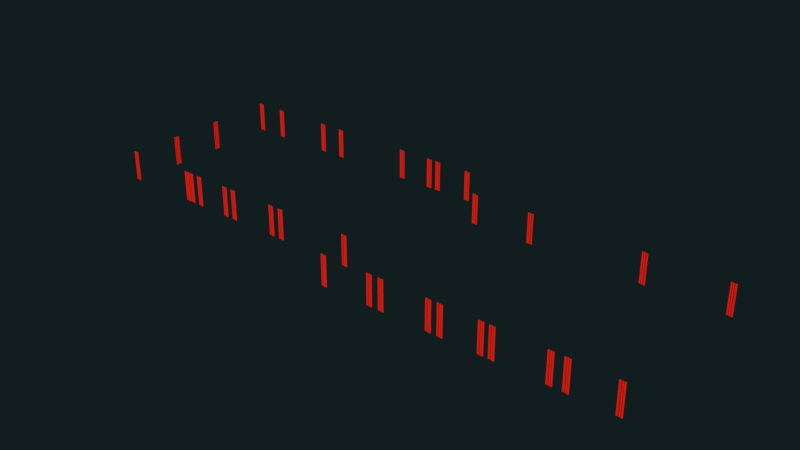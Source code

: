 # Source: St_Etage_vorhange.blend  (saved by Blender 2.74.0; exported with 4.5.12 LTS)
import bpy
from mathutils import Matrix  # noqa: F401  (used for matrix-valued properties, if any)

bpy.ops.wm.read_factory_settings(use_empty=True)
scene = bpy.context.scene
scene.name = 'Scene'

# ---- collections
col_collection_11 = bpy.data.collections.new('Collection 11'); scene.collection.children.link(col_collection_11)

# ---- materials (node trees are filled in below, after node groups)
mat_vorhang_mat = bpy.data.materials.new('vorhang_mat')
mat_vorhang_mat.alpha_threshold = 0.0
mat_vorhang_mat.use_transparent_shadow = False
mat_vorhang_mat.diffuse_color = (0.8, 0.01769, 0.009299, 1.0)
mat_vorhang_mat.roughness = 0.5

# ---- material node trees

# ---- world
world_world = bpy.data.worlds.new('World'); scene.world = world_world
world_world.color = (0.005979, 0.01231, 0.01341)
world_world.use_sun_shadow = False
world_world.sun_shadow_jitter_overblur = 0.0
world_world.cycles.sampling_method = 'MANUAL'
world_world.cycles.sample_map_resolution = 256

# ---- meshes
me_plane_032 = bpy.data.meshes.new('Plane.032')
me_plane_032.from_pydata([(-0.6978, 0.1854, 9.609), (-1.235, 0.2528, 9.609), (-1.691, 0.1348, 9.609), (-1.906, 0.0, 9.609), (-1.906, 0.0, -9.609), (-1.691, 0.1348, -9.609), (-1.235, 0.2528, -9.609), (-0.6978, 0.1854, -9.609), (-0.4563, 0.01685, -9.609), (-0.2147, -0.118, -9.609), (0.02684, 0.1011, -9.609), (0.2953, 0.236, -9.609), (0.5905, 0.1348, -9.609), (0.6173, -0.1517, -9.609), (0.9931, -0.2528, -9.609), (1.235, -0.118, -9.609), (1.342, 0.08427, -9.609), (1.637, 0.1686, -9.609), (1.906, -0.1854, -9.609), (-0.4563, 0.01685, 9.609), (-0.2147, -0.118, 9.609), (0.02684, 0.1011, 9.609), (0.2953, 0.236, 9.609), (0.5905, 0.1348, 9.609), (0.6173, -0.1517, 9.609), (0.9931, -0.2528, 9.609), (1.235, -0.118, 9.609), (1.342, 0.08427, 9.609), (1.637, 0.1686, 9.609), (1.906, -0.1854, 9.609)], [], [(17, 28, 29, 18), (16, 27, 28, 17), (15, 26, 27, 16), (14, 25, 26, 15), (13, 24, 25, 14), (12, 23, 24, 13), (11, 22, 23, 12), (10, 21, 22, 11), (9, 20, 21, 10), (8, 19, 20, 9), (7, 0, 19, 8), (6, 1, 0, 7), (5, 2, 1, 6), (4, 3, 2, 5)])
me_plane_032.materials.append(mat_vorhang_mat)
me_plane_032.use_remesh_preserve_volume = False
me_plane_032.use_remesh_preserve_attributes = False
me_plane_032.use_mirror_vertex_groups = False
me_plane_032.update()
me_plane_031 = bpy.data.meshes.new('Plane.031')
me_plane_031.from_pydata([(-0.6978, 0.1854, 9.609), (-1.235, 0.2528, 9.609), (-1.691, 0.1348, 9.609), (-1.906, 0.0, 9.609), (-1.906, 0.0, -9.609), (-1.691, 0.1348, -9.609), (-1.235, 0.2528, -9.609), (-0.6978, 0.1854, -9.609), (-0.4563, 0.01685, -9.609), (-0.2147, -0.118, -9.609), (0.02683, 0.1011, -9.609), (0.2952, 0.236, -9.609), (0.5905, 0.1348, -9.609), (0.6173, -0.1517, -9.609), (0.9931, -0.2528, -9.609), (1.235, -0.118, -9.609), (1.342, 0.08427, -9.609), (1.637, 0.1686, -9.609), (1.906, -0.1854, -9.609), (-0.4563, 0.01685, 9.609), (-0.2147, -0.118, 9.609), (0.02683, 0.1011, 9.609), (0.2952, 0.236, 9.609), (0.5905, 0.1348, 9.609), (0.6173, -0.1517, 9.609), (0.9931, -0.2528, 9.609), (1.235, -0.118, 9.609), (1.342, 0.08427, 9.609), (1.637, 0.1686, 9.609), (1.906, -0.1854, 9.609)], [], [(17, 28, 29, 18), (16, 27, 28, 17), (15, 26, 27, 16), (14, 25, 26, 15), (13, 24, 25, 14), (12, 23, 24, 13), (11, 22, 23, 12), (10, 21, 22, 11), (9, 20, 21, 10), (8, 19, 20, 9), (7, 0, 19, 8), (6, 1, 0, 7), (5, 2, 1, 6), (4, 3, 2, 5)])
me_plane_031.materials.append(mat_vorhang_mat)
me_plane_031.use_remesh_preserve_volume = False
me_plane_031.use_remesh_preserve_attributes = False
me_plane_031.use_mirror_vertex_groups = False
me_plane_031.update()
me_plane_030 = bpy.data.meshes.new('Plane.030')
me_plane_030.from_pydata([(-0.6978, 0.1854, 9.609), (-1.235, 0.2528, 9.609), (-1.691, 0.1348, 9.609), (-1.906, 0.0, 9.609), (-1.906, 0.0, -9.609), (-1.691, 0.1348, -9.609), (-1.235, 0.2528, -9.609), (-0.6978, 0.1854, -9.609), (-0.4563, 0.01685, -9.609), (-0.2147, -0.118, -9.609), (0.02683, 0.1011, -9.609), (0.2952, 0.236, -9.609), (0.5905, 0.1348, -9.609), (0.6173, -0.1517, -9.609), (0.9931, -0.2528, -9.609), (1.235, -0.118, -9.609), (1.342, 0.08427, -9.609), (1.637, 0.1686, -9.609), (1.906, -0.1854, -9.609), (-0.4563, 0.01685, 9.609), (-0.2147, -0.118, 9.609), (0.02683, 0.1011, 9.609), (0.2952, 0.236, 9.609), (0.5905, 0.1348, 9.609), (0.6173, -0.1517, 9.609), (0.9931, -0.2528, 9.609), (1.235, -0.118, 9.609), (1.342, 0.08427, 9.609), (1.637, 0.1686, 9.609), (1.906, -0.1854, 9.609)], [], [(17, 28, 29, 18), (16, 27, 28, 17), (15, 26, 27, 16), (14, 25, 26, 15), (13, 24, 25, 14), (12, 23, 24, 13), (11, 22, 23, 12), (10, 21, 22, 11), (9, 20, 21, 10), (8, 19, 20, 9), (7, 0, 19, 8), (6, 1, 0, 7), (5, 2, 1, 6), (4, 3, 2, 5)])
me_plane_030.materials.append(mat_vorhang_mat)
me_plane_030.use_remesh_preserve_volume = False
me_plane_030.use_remesh_preserve_attributes = False
me_plane_030.use_mirror_vertex_groups = False
me_plane_030.update()
me_plane_029 = bpy.data.meshes.new('Plane.029')
me_plane_029.from_pydata([(-0.6978, 0.1854, 9.609), (-1.235, 0.2528, 9.609), (-1.691, 0.1348, 9.609), (-1.906, 0.0, 9.609), (-1.906, 0.0, -9.609), (-1.691, 0.1348, -9.609), (-1.235, 0.2528, -9.609), (-0.6978, 0.1854, -9.609), (-0.4563, 0.01685, -9.609), (-0.2147, -0.118, -9.609), (0.02684, 0.1011, -9.609), (0.2952, 0.236, -9.609), (0.5905, 0.1348, -9.609), (0.6173, -0.1517, -9.609), (0.9931, -0.2528, -9.609), (1.235, -0.118, -9.609), (1.342, 0.08427, -9.609), (1.637, 0.1686, -9.609), (1.906, -0.1854, -9.609), (-0.4563, 0.01685, 9.609), (-0.2147, -0.118, 9.609), (0.02684, 0.1011, 9.609), (0.2952, 0.236, 9.609), (0.5905, 0.1348, 9.609), (0.6173, -0.1517, 9.609), (0.9931, -0.2528, 9.609), (1.235, -0.118, 9.609), (1.342, 0.08427, 9.609), (1.637, 0.1686, 9.609), (1.906, -0.1854, 9.609)], [], [(17, 28, 29, 18), (16, 27, 28, 17), (15, 26, 27, 16), (14, 25, 26, 15), (13, 24, 25, 14), (12, 23, 24, 13), (11, 22, 23, 12), (10, 21, 22, 11), (9, 20, 21, 10), (8, 19, 20, 9), (7, 0, 19, 8), (6, 1, 0, 7), (5, 2, 1, 6), (4, 3, 2, 5)])
me_plane_029.materials.append(mat_vorhang_mat)
me_plane_029.use_remesh_preserve_volume = False
me_plane_029.use_remesh_preserve_attributes = False
me_plane_029.use_mirror_vertex_groups = False
me_plane_029.update()
me_plane_028 = bpy.data.meshes.new('Plane.028')
me_plane_028.from_pydata([(-0.6978, 0.1854, 9.609), (-1.235, 0.2528, 9.609), (-1.691, 0.1348, 9.609), (-1.906, 0.0, 9.609), (-1.906, 0.0, -9.609), (-1.691, 0.1348, -9.609), (-1.235, 0.2528, -9.609), (-0.6978, 0.1854, -9.609), (-0.4563, 0.01686, -9.609), (-0.2147, -0.118, -9.609), (0.02684, 0.1011, -9.609), (0.2952, 0.236, -9.609), (0.5905, 0.1348, -9.609), (0.6173, -0.1517, -9.609), (0.9931, -0.2528, -9.609), (1.235, -0.118, -9.609), (1.342, 0.08427, -9.609), (1.637, 0.1685, -9.609), (1.906, -0.1854, -9.609), (-0.4563, 0.01686, 9.609), (-0.2147, -0.118, 9.609), (0.02684, 0.1011, 9.609), (0.2952, 0.236, 9.609), (0.5905, 0.1348, 9.609), (0.6173, -0.1517, 9.609), (0.9931, -0.2528, 9.609), (1.235, -0.118, 9.609), (1.342, 0.08427, 9.609), (1.637, 0.1685, 9.609), (1.906, -0.1854, 9.609)], [], [(17, 28, 29, 18), (16, 27, 28, 17), (15, 26, 27, 16), (14, 25, 26, 15), (13, 24, 25, 14), (12, 23, 24, 13), (11, 22, 23, 12), (10, 21, 22, 11), (9, 20, 21, 10), (8, 19, 20, 9), (7, 0, 19, 8), (6, 1, 0, 7), (5, 2, 1, 6), (4, 3, 2, 5)])
me_plane_028.materials.append(mat_vorhang_mat)
me_plane_028.use_remesh_preserve_volume = False
me_plane_028.use_remesh_preserve_attributes = False
me_plane_028.use_mirror_vertex_groups = False
me_plane_028.update()
me_plane_027 = bpy.data.meshes.new('Plane.027')
me_plane_027.from_pydata([(-0.6978, 0.1854, 9.609), (-1.235, 0.2528, 9.609), (-1.691, 0.1348, 9.609), (-1.906, 0.0, 9.609), (-1.906, 0.0, -9.609), (-1.691, 0.1348, -9.609), (-1.235, 0.2528, -9.609), (-0.6978, 0.1854, -9.609), (-0.4563, 0.01686, -9.609), (-0.2147, -0.118, -9.609), (0.02684, 0.1011, -9.609), (0.2952, 0.236, -9.609), (0.5905, 0.1348, -9.609), (0.6173, -0.1517, -9.609), (0.9931, -0.2528, -9.609), (1.235, -0.118, -9.609), (1.342, 0.08427, -9.609), (1.637, 0.1685, -9.609), (1.906, -0.1854, -9.609), (-0.4563, 0.01686, 9.609), (-0.2147, -0.118, 9.609), (0.02684, 0.1011, 9.609), (0.2952, 0.236, 9.609), (0.5905, 0.1348, 9.609), (0.6173, -0.1517, 9.609), (0.9931, -0.2528, 9.609), (1.235, -0.118, 9.609), (1.342, 0.08427, 9.609), (1.637, 0.1685, 9.609), (1.906, -0.1854, 9.609)], [], [(17, 28, 29, 18), (16, 27, 28, 17), (15, 26, 27, 16), (14, 25, 26, 15), (13, 24, 25, 14), (12, 23, 24, 13), (11, 22, 23, 12), (10, 21, 22, 11), (9, 20, 21, 10), (8, 19, 20, 9), (7, 0, 19, 8), (6, 1, 0, 7), (5, 2, 1, 6), (4, 3, 2, 5)])
me_plane_027.materials.append(mat_vorhang_mat)
me_plane_027.use_remesh_preserve_volume = False
me_plane_027.use_remesh_preserve_attributes = False
me_plane_027.use_mirror_vertex_groups = False
me_plane_027.update()
me_plane_026 = bpy.data.meshes.new('Plane.026')
me_plane_026.from_pydata([(-0.6978, 0.1854, 9.609), (-1.235, 0.2528, 9.609), (-1.691, 0.1348, 9.609), (-1.906, 0.0, 9.609), (-1.906, 0.0, -9.609), (-1.691, 0.1348, -9.609), (-1.235, 0.2528, -9.609), (-0.6978, 0.1854, -9.609), (-0.4563, 0.01686, -9.609), (-0.2147, -0.118, -9.609), (0.02684, 0.1011, -9.609), (0.2952, 0.236, -9.609), (0.5905, 0.1348, -9.609), (0.6173, -0.1517, -9.609), (0.9931, -0.2528, -9.609), (1.235, -0.118, -9.609), (1.342, 0.08427, -9.609), (1.637, 0.1685, -9.609), (1.906, -0.1854, -9.609), (-0.4563, 0.01686, 9.609), (-0.2147, -0.118, 9.609), (0.02684, 0.1011, 9.609), (0.2952, 0.236, 9.609), (0.5905, 0.1348, 9.609), (0.6173, -0.1517, 9.609), (0.9931, -0.2528, 9.609), (1.235, -0.118, 9.609), (1.342, 0.08427, 9.609), (1.637, 0.1685, 9.609), (1.906, -0.1854, 9.609)], [], [(17, 28, 29, 18), (16, 27, 28, 17), (15, 26, 27, 16), (14, 25, 26, 15), (13, 24, 25, 14), (12, 23, 24, 13), (11, 22, 23, 12), (10, 21, 22, 11), (9, 20, 21, 10), (8, 19, 20, 9), (7, 0, 19, 8), (6, 1, 0, 7), (5, 2, 1, 6), (4, 3, 2, 5)])
me_plane_026.materials.append(mat_vorhang_mat)
me_plane_026.use_remesh_preserve_volume = False
me_plane_026.use_remesh_preserve_attributes = False
me_plane_026.use_mirror_vertex_groups = False
me_plane_026.update()
me_plane_025 = bpy.data.meshes.new('Plane.025')
me_plane_025.from_pydata([(-0.6978, 0.1854, 9.609), (-1.235, 0.2528, 9.609), (-1.691, 0.1348, 9.609), (-1.906, 0.0, 9.609), (-1.906, 0.0, -9.609), (-1.691, 0.1348, -9.609), (-1.235, 0.2528, -9.609), (-0.6978, 0.1854, -9.609), (-0.4563, 0.01686, -9.609), (-0.2147, -0.118, -9.609), (0.02684, 0.1011, -9.609), (0.2952, 0.236, -9.609), (0.5905, 0.1348, -9.609), (0.6173, -0.1517, -9.609), (0.9931, -0.2528, -9.609), (1.235, -0.118, -9.609), (1.342, 0.08427, -9.609), (1.637, 0.1685, -9.609), (1.906, -0.1854, -9.609), (-0.4563, 0.01686, 9.609), (-0.2147, -0.118, 9.609), (0.02684, 0.1011, 9.609), (0.2952, 0.236, 9.609), (0.5905, 0.1348, 9.609), (0.6173, -0.1517, 9.609), (0.9931, -0.2528, 9.609), (1.235, -0.118, 9.609), (1.342, 0.08427, 9.609), (1.637, 0.1685, 9.609), (1.906, -0.1854, 9.609)], [], [(17, 28, 29, 18), (16, 27, 28, 17), (15, 26, 27, 16), (14, 25, 26, 15), (13, 24, 25, 14), (12, 23, 24, 13), (11, 22, 23, 12), (10, 21, 22, 11), (9, 20, 21, 10), (8, 19, 20, 9), (7, 0, 19, 8), (6, 1, 0, 7), (5, 2, 1, 6), (4, 3, 2, 5)])
me_plane_025.materials.append(mat_vorhang_mat)
me_plane_025.use_remesh_preserve_volume = False
me_plane_025.use_remesh_preserve_attributes = False
me_plane_025.use_mirror_vertex_groups = False
me_plane_025.update()
me_plane_024 = bpy.data.meshes.new('Plane.024')
me_plane_024.from_pydata([(0.6978, -0.1854, 9.609), (1.235, -0.2528, 9.609), (1.691, -0.1348, 9.609), (1.906, -1.769e-08, 9.609), (1.906, -1.769e-08, -9.609), (1.691, -0.1348, -9.609), (1.235, -0.2528, -9.609), (0.6978, -0.1854, -9.609), (0.4563, -0.01685, -9.609), (0.2147, 0.118, -9.609), (-0.02683, -0.1011, -9.609), (-0.2952, -0.236, -9.609), (-0.5905, -0.1348, -9.609), (-0.6173, 0.1517, -9.609), (-0.9931, 0.2528, -9.609), (-1.235, 0.118, -9.609), (-1.342, -0.08427, -9.609), (-1.637, -0.1686, -9.609), (-1.906, 0.1854, -9.609), (0.4563, -0.01685, 9.609), (0.2147, 0.118, 9.609), (-0.02683, -0.1011, 9.609), (-0.2952, -0.236, 9.609), (-0.5905, -0.1348, 9.609), (-0.6173, 0.1517, 9.609), (-0.9931, 0.2528, 9.609), (-1.235, 0.118, 9.609), (-1.342, -0.08427, 9.609), (-1.637, -0.1686, 9.609), (-1.906, 0.1854, 9.609)], [], [(17, 28, 29, 18), (16, 27, 28, 17), (15, 26, 27, 16), (14, 25, 26, 15), (13, 24, 25, 14), (12, 23, 24, 13), (11, 22, 23, 12), (10, 21, 22, 11), (9, 20, 21, 10), (8, 19, 20, 9), (7, 0, 19, 8), (6, 1, 0, 7), (5, 2, 1, 6), (4, 3, 2, 5)])
me_plane_024.materials.append(mat_vorhang_mat)
me_plane_024.use_remesh_preserve_volume = False
me_plane_024.use_remesh_preserve_attributes = False
me_plane_024.use_mirror_vertex_groups = False
me_plane_024.update()
me_plane_023 = bpy.data.meshes.new('Plane.023')
me_plane_023.from_pydata([(0.6978, -0.1854, 9.609), (1.235, -0.2528, 9.609), (1.691, -0.1348, 9.609), (1.906, -1.769e-08, 9.609), (1.906, -1.769e-08, -9.609), (1.691, -0.1348, -9.609), (1.235, -0.2528, -9.609), (0.6978, -0.1854, -9.609), (0.4563, -0.01685, -9.609), (0.2147, 0.118, -9.609), (-0.02683, -0.1011, -9.609), (-0.2952, -0.236, -9.609), (-0.5905, -0.1348, -9.609), (-0.6173, 0.1517, -9.609), (-0.9931, 0.2528, -9.609), (-1.235, 0.118, -9.609), (-1.342, -0.08427, -9.609), (-1.637, -0.1686, -9.609), (-1.906, 0.1854, -9.609), (0.4563, -0.01685, 9.609), (0.2147, 0.118, 9.609), (-0.02683, -0.1011, 9.609), (-0.2952, -0.236, 9.609), (-0.5905, -0.1348, 9.609), (-0.6173, 0.1517, 9.609), (-0.9931, 0.2528, 9.609), (-1.235, 0.118, 9.609), (-1.342, -0.08427, 9.609), (-1.637, -0.1686, 9.609), (-1.906, 0.1854, 9.609)], [], [(17, 28, 29, 18), (16, 27, 28, 17), (15, 26, 27, 16), (14, 25, 26, 15), (13, 24, 25, 14), (12, 23, 24, 13), (11, 22, 23, 12), (10, 21, 22, 11), (9, 20, 21, 10), (8, 19, 20, 9), (7, 0, 19, 8), (6, 1, 0, 7), (5, 2, 1, 6), (4, 3, 2, 5)])
me_plane_023.materials.append(mat_vorhang_mat)
me_plane_023.use_remesh_preserve_volume = False
me_plane_023.use_remesh_preserve_attributes = False
me_plane_023.use_mirror_vertex_groups = False
me_plane_023.update()
me_plane_022 = bpy.data.meshes.new('Plane.022')
me_plane_022.from_pydata([(-0.6978, 0.1854, 9.609), (-1.235, 0.2528, 9.609), (-1.691, 0.1348, 9.609), (-1.906, 0.0, 9.609), (-1.906, 0.0, -9.609), (-1.691, 0.1348, -9.609), (-1.235, 0.2528, -9.609), (-0.6978, 0.1854, -9.609), (-0.4563, 0.01686, -9.609), (-0.2147, -0.118, -9.609), (0.02684, 0.1011, -9.609), (0.2953, 0.236, -9.609), (0.5905, 0.1348, -9.609), (0.6173, -0.1517, -9.609), (0.9931, -0.2528, -9.609), (1.235, -0.118, -9.609), (1.342, 0.08427, -9.609), (1.637, 0.1685, -9.609), (1.906, -0.1854, -9.609), (-0.4563, 0.01686, 9.609), (-0.2147, -0.118, 9.609), (0.02684, 0.1011, 9.609), (0.2953, 0.236, 9.609), (0.5905, 0.1348, 9.609), (0.6173, -0.1517, 9.609), (0.9931, -0.2528, 9.609), (1.235, -0.118, 9.609), (1.342, 0.08427, 9.609), (1.637, 0.1685, 9.609), (1.906, -0.1854, 9.609)], [], [(17, 28, 29, 18), (16, 27, 28, 17), (15, 26, 27, 16), (14, 25, 26, 15), (13, 24, 25, 14), (12, 23, 24, 13), (11, 22, 23, 12), (10, 21, 22, 11), (9, 20, 21, 10), (8, 19, 20, 9), (7, 0, 19, 8), (6, 1, 0, 7), (5, 2, 1, 6), (4, 3, 2, 5)])
me_plane_022.materials.append(mat_vorhang_mat)
me_plane_022.use_remesh_preserve_volume = False
me_plane_022.use_remesh_preserve_attributes = False
me_plane_022.use_mirror_vertex_groups = False
me_plane_022.update()
me_plane_021 = bpy.data.meshes.new('Plane.021')
me_plane_021.from_pydata([(-0.6978, 0.1854, 9.609), (-1.235, 0.2528, 9.609), (-1.691, 0.1348, 9.609), (-1.906, 0.0, 9.609), (-1.906, 0.0, -9.609), (-1.691, 0.1348, -9.609), (-1.235, 0.2528, -9.609), (-0.6978, 0.1854, -9.609), (-0.4563, 0.01686, -9.609), (-0.2147, -0.118, -9.609), (0.02684, 0.1011, -9.609), (0.2953, 0.236, -9.609), (0.5905, 0.1348, -9.609), (0.6173, -0.1517, -9.609), (0.9931, -0.2528, -9.609), (1.235, -0.118, -9.609), (1.342, 0.08427, -9.609), (1.637, 0.1685, -9.609), (1.906, -0.1854, -9.609), (-0.4563, 0.01686, 9.609), (-0.2147, -0.118, 9.609), (0.02684, 0.1011, 9.609), (0.2953, 0.236, 9.609), (0.5905, 0.1348, 9.609), (0.6173, -0.1517, 9.609), (0.9931, -0.2528, 9.609), (1.235, -0.118, 9.609), (1.342, 0.08427, 9.609), (1.637, 0.1685, 9.609), (1.906, -0.1854, 9.609)], [], [(17, 28, 29, 18), (16, 27, 28, 17), (15, 26, 27, 16), (14, 25, 26, 15), (13, 24, 25, 14), (12, 23, 24, 13), (11, 22, 23, 12), (10, 21, 22, 11), (9, 20, 21, 10), (8, 19, 20, 9), (7, 0, 19, 8), (6, 1, 0, 7), (5, 2, 1, 6), (4, 3, 2, 5)])
me_plane_021.materials.append(mat_vorhang_mat)
me_plane_021.use_remesh_preserve_volume = False
me_plane_021.use_remesh_preserve_attributes = False
me_plane_021.use_mirror_vertex_groups = False
me_plane_021.update()
me_plane_020 = bpy.data.meshes.new('Plane.020')
me_plane_020.from_pydata([(-0.6978, 0.1854, 9.609), (-1.235, 0.2528, 9.609), (-1.691, 0.1348, 9.609), (-1.906, 0.0, 9.609), (-1.906, 0.0, -9.609), (-1.691, 0.1348, -9.609), (-1.235, 0.2528, -9.609), (-0.6978, 0.1854, -9.609), (-0.4563, 0.01686, -9.609), (-0.2147, -0.118, -9.609), (0.02684, 0.1011, -9.609), (0.2953, 0.236, -9.609), (0.5905, 0.1348, -9.609), (0.6173, -0.1517, -9.609), (0.9931, -0.2528, -9.609), (1.235, -0.118, -9.609), (1.342, 0.08427, -9.609), (1.637, 0.1685, -9.609), (1.906, -0.1854, -9.609), (-0.4563, 0.01686, 9.609), (-0.2147, -0.118, 9.609), (0.02684, 0.1011, 9.609), (0.2953, 0.236, 9.609), (0.5905, 0.1348, 9.609), (0.6173, -0.1517, 9.609), (0.9931, -0.2528, 9.609), (1.235, -0.118, 9.609), (1.342, 0.08427, 9.609), (1.637, 0.1685, 9.609), (1.906, -0.1854, 9.609)], [], [(17, 28, 29, 18), (16, 27, 28, 17), (15, 26, 27, 16), (14, 25, 26, 15), (13, 24, 25, 14), (12, 23, 24, 13), (11, 22, 23, 12), (10, 21, 22, 11), (9, 20, 21, 10), (8, 19, 20, 9), (7, 0, 19, 8), (6, 1, 0, 7), (5, 2, 1, 6), (4, 3, 2, 5)])
me_plane_020.materials.append(mat_vorhang_mat)
me_plane_020.use_remesh_preserve_volume = False
me_plane_020.use_remesh_preserve_attributes = False
me_plane_020.use_mirror_vertex_groups = False
me_plane_020.update()
me_plane_019 = bpy.data.meshes.new('Plane.019')
me_plane_019.from_pydata([(-0.6978, 0.1854, 9.609), (-1.235, 0.2528, 9.609), (-1.691, 0.1348, 9.609), (-1.906, 0.0, 9.609), (-1.906, 0.0, -9.609), (-1.691, 0.1348, -9.609), (-1.235, 0.2528, -9.609), (-0.6978, 0.1854, -9.609), (-0.4563, 0.01686, -9.609), (-0.2147, -0.118, -9.609), (0.02684, 0.1011, -9.609), (0.2953, 0.236, -9.609), (0.5905, 0.1348, -9.609), (0.6173, -0.1517, -9.609), (0.9931, -0.2528, -9.609), (1.235, -0.118, -9.609), (1.342, 0.08427, -9.609), (1.637, 0.1685, -9.609), (1.906, -0.1854, -9.609), (-0.4563, 0.01686, 9.609), (-0.2147, -0.118, 9.609), (0.02684, 0.1011, 9.609), (0.2953, 0.236, 9.609), (0.5905, 0.1348, 9.609), (0.6173, -0.1517, 9.609), (0.9931, -0.2528, 9.609), (1.235, -0.118, 9.609), (1.342, 0.08427, 9.609), (1.637, 0.1685, 9.609), (1.906, -0.1854, 9.609)], [], [(17, 28, 29, 18), (16, 27, 28, 17), (15, 26, 27, 16), (14, 25, 26, 15), (13, 24, 25, 14), (12, 23, 24, 13), (11, 22, 23, 12), (10, 21, 22, 11), (9, 20, 21, 10), (8, 19, 20, 9), (7, 0, 19, 8), (6, 1, 0, 7), (5, 2, 1, 6), (4, 3, 2, 5)])
me_plane_019.materials.append(mat_vorhang_mat)
me_plane_019.use_remesh_preserve_volume = False
me_plane_019.use_remesh_preserve_attributes = False
me_plane_019.use_mirror_vertex_groups = False
me_plane_019.update()
me_plane_018 = bpy.data.meshes.new('Plane.018')
me_plane_018.from_pydata([(-0.1854, -0.6978, 9.609), (-0.2528, -1.235, 9.609), (-0.1349, -1.691, 9.609), (0.0, -1.906, 9.609), (0.0, -1.906, -9.609), (-0.1349, -1.691, -9.609), (-0.2528, -1.235, -9.609), (-0.1854, -0.6978, -9.609), (-0.01685, -0.4563, -9.609), (0.118, -0.2147, -9.609), (-0.1011, 0.02684, -9.609), (-0.236, 0.2952, -9.609), (-0.1349, 0.5905, -9.609), (0.1517, 0.6173, -9.609), (0.2528, 0.9931, -9.609), (0.118, 1.235, -9.609), (-0.08429, 1.342, -9.609), (-0.1685, 1.637, -9.609), (0.1854, 1.906, -9.609), (-0.01685, -0.4563, 9.609), (0.118, -0.2147, 9.609), (-0.1011, 0.02684, 9.609), (-0.236, 0.2952, 9.609), (-0.1349, 0.5905, 9.609), (0.1517, 0.6173, 9.609), (0.2528, 0.9931, 9.609), (0.118, 1.235, 9.609), (-0.08429, 1.342, 9.609), (-0.1685, 1.637, 9.609), (0.1854, 1.906, 9.609)], [], [(17, 28, 29, 18), (16, 27, 28, 17), (15, 26, 27, 16), (14, 25, 26, 15), (13, 24, 25, 14), (12, 23, 24, 13), (11, 22, 23, 12), (10, 21, 22, 11), (9, 20, 21, 10), (8, 19, 20, 9), (7, 0, 19, 8), (6, 1, 0, 7), (5, 2, 1, 6), (4, 3, 2, 5)])
me_plane_018.materials.append(mat_vorhang_mat)
me_plane_018.use_remesh_preserve_volume = False
me_plane_018.use_remesh_preserve_attributes = False
me_plane_018.use_mirror_vertex_groups = False
me_plane_018.update()
me_plane_017 = bpy.data.meshes.new('Plane.017')
me_plane_017.from_pydata([(-0.1854, -0.6978, 9.609), (-0.2528, -1.235, 9.609), (-0.1349, -1.691, 9.609), (0.0, -1.906, 9.609), (0.0, -1.906, -9.609), (-0.1349, -1.691, -9.609), (-0.2528, -1.235, -9.609), (-0.1854, -0.6978, -9.609), (-0.01685, -0.4563, -9.609), (0.118, -0.2147, -9.609), (-0.1011, 0.02684, -9.609), (-0.236, 0.2953, -9.609), (-0.1349, 0.5905, -9.609), (0.1517, 0.6173, -9.609), (0.2528, 0.9931, -9.609), (0.118, 1.235, -9.609), (-0.08429, 1.342, -9.609), (-0.1685, 1.637, -9.609), (0.1854, 1.906, -9.609), (-0.01685, -0.4563, 9.609), (0.118, -0.2147, 9.609), (-0.1011, 0.02684, 9.609), (-0.236, 0.2953, 9.609), (-0.1349, 0.5905, 9.609), (0.1517, 0.6173, 9.609), (0.2528, 0.9931, 9.609), (0.118, 1.235, 9.609), (-0.08429, 1.342, 9.609), (-0.1685, 1.637, 9.609), (0.1854, 1.906, 9.609)], [], [(17, 28, 29, 18), (16, 27, 28, 17), (15, 26, 27, 16), (14, 25, 26, 15), (13, 24, 25, 14), (12, 23, 24, 13), (11, 22, 23, 12), (10, 21, 22, 11), (9, 20, 21, 10), (8, 19, 20, 9), (7, 0, 19, 8), (6, 1, 0, 7), (5, 2, 1, 6), (4, 3, 2, 5)])
me_plane_017.materials.append(mat_vorhang_mat)
me_plane_017.use_remesh_preserve_volume = False
me_plane_017.use_remesh_preserve_attributes = False
me_plane_017.use_mirror_vertex_groups = False
me_plane_017.update()
me_plane_016 = bpy.data.meshes.new('Plane.016')
me_plane_016.from_pydata([(0.6978, -0.1854, 9.609), (1.235, -0.2528, 9.609), (1.691, -0.1348, 9.609), (1.906, 0.0, 9.609), (1.906, 0.0, -9.609), (1.691, -0.1348, -9.609), (1.235, -0.2528, -9.609), (0.6978, -0.1854, -9.609), (0.4563, -0.01685, -9.609), (0.2147, 0.118, -9.609), (-0.02684, -0.1011, -9.609), (-0.2953, -0.236, -9.609), (-0.5905, -0.1348, -9.609), (-0.6173, 0.1517, -9.609), (-0.9931, 0.2528, -9.609), (-1.235, 0.118, -9.609), (-1.342, -0.08427, -9.609), (-1.637, -0.1686, -9.609), (-1.906, 0.1854, -9.609), (0.4563, -0.01685, 9.609), (0.2147, 0.118, 9.609), (-0.02684, -0.1011, 9.609), (-0.2953, -0.236, 9.609), (-0.5905, -0.1348, 9.609), (-0.6173, 0.1517, 9.609), (-0.9931, 0.2528, 9.609), (-1.235, 0.118, 9.609), (-1.342, -0.08427, 9.609), (-1.637, -0.1686, 9.609), (-1.906, 0.1854, 9.609)], [], [(17, 28, 29, 18), (16, 27, 28, 17), (15, 26, 27, 16), (14, 25, 26, 15), (13, 24, 25, 14), (12, 23, 24, 13), (11, 22, 23, 12), (10, 21, 22, 11), (9, 20, 21, 10), (8, 19, 20, 9), (7, 0, 19, 8), (6, 1, 0, 7), (5, 2, 1, 6), (4, 3, 2, 5)])
me_plane_016.materials.append(mat_vorhang_mat)
me_plane_016.use_remesh_preserve_volume = False
me_plane_016.use_remesh_preserve_attributes = False
me_plane_016.use_mirror_vertex_groups = False
me_plane_016.update()
me_plane_015 = bpy.data.meshes.new('Plane.015')
me_plane_015.from_pydata([(0.6978, -0.1854, 9.609), (1.235, -0.2528, 9.609), (1.691, -0.1348, 9.609), (1.906, 0.0, 9.609), (1.906, 0.0, -9.609), (1.691, -0.1348, -9.609), (1.235, -0.2528, -9.609), (0.6978, -0.1854, -9.609), (0.4563, -0.01685, -9.609), (0.2147, 0.118, -9.609), (-0.02684, -0.1011, -9.609), (-0.2953, -0.236, -9.609), (-0.5905, -0.1348, -9.609), (-0.6173, 0.1517, -9.609), (-0.9931, 0.2528, -9.609), (-1.235, 0.118, -9.609), (-1.342, -0.08427, -9.609), (-1.637, -0.1686, -9.609), (-1.906, 0.1854, -9.609), (0.4563, -0.01685, 9.609), (0.2147, 0.118, 9.609), (-0.02684, -0.1011, 9.609), (-0.2953, -0.236, 9.609), (-0.5905, -0.1348, 9.609), (-0.6173, 0.1517, 9.609), (-0.9931, 0.2528, 9.609), (-1.235, 0.118, 9.609), (-1.342, -0.08427, 9.609), (-1.637, -0.1686, 9.609), (-1.906, 0.1854, 9.609)], [], [(17, 28, 29, 18), (16, 27, 28, 17), (15, 26, 27, 16), (14, 25, 26, 15), (13, 24, 25, 14), (12, 23, 24, 13), (11, 22, 23, 12), (10, 21, 22, 11), (9, 20, 21, 10), (8, 19, 20, 9), (7, 0, 19, 8), (6, 1, 0, 7), (5, 2, 1, 6), (4, 3, 2, 5)])
me_plane_015.materials.append(mat_vorhang_mat)
me_plane_015.use_remesh_preserve_volume = False
me_plane_015.use_remesh_preserve_attributes = False
me_plane_015.use_mirror_vertex_groups = False
me_plane_015.update()
me_plane_014 = bpy.data.meshes.new('Plane.014')
me_plane_014.from_pydata([(0.6978, -0.1854, 9.609), (1.235, -0.2528, 9.609), (1.691, -0.1348, 9.609), (1.906, 0.0, 9.609), (1.906, 0.0, -9.609), (1.691, -0.1348, -9.609), (1.235, -0.2528, -9.609), (0.6978, -0.1854, -9.609), (0.4563, -0.01685, -9.609), (0.2147, 0.118, -9.609), (-0.02684, -0.1011, -9.609), (-0.2953, -0.236, -9.609), (-0.5905, -0.1348, -9.609), (-0.6173, 0.1517, -9.609), (-0.9931, 0.2528, -9.609), (-1.235, 0.118, -9.609), (-1.342, -0.08427, -9.609), (-1.637, -0.1686, -9.609), (-1.906, 0.1854, -9.609), (0.4563, -0.01685, 9.609), (0.2147, 0.118, 9.609), (-0.02684, -0.1011, 9.609), (-0.2953, -0.236, 9.609), (-0.5905, -0.1348, 9.609), (-0.6173, 0.1517, 9.609), (-0.9931, 0.2528, 9.609), (-1.235, 0.118, 9.609), (-1.342, -0.08427, 9.609), (-1.637, -0.1686, 9.609), (-1.906, 0.1854, 9.609)], [], [(17, 28, 29, 18), (16, 27, 28, 17), (15, 26, 27, 16), (14, 25, 26, 15), (13, 24, 25, 14), (12, 23, 24, 13), (11, 22, 23, 12), (10, 21, 22, 11), (9, 20, 21, 10), (8, 19, 20, 9), (7, 0, 19, 8), (6, 1, 0, 7), (5, 2, 1, 6), (4, 3, 2, 5)])
me_plane_014.materials.append(mat_vorhang_mat)
me_plane_014.use_remesh_preserve_volume = False
me_plane_014.use_remesh_preserve_attributes = False
me_plane_014.use_mirror_vertex_groups = False
me_plane_014.update()
me_plane_013 = bpy.data.meshes.new('Plane.013')
me_plane_013.from_pydata([(0.6978, -0.1854, 9.609), (1.235, -0.2528, 9.609), (1.691, -0.1348, 9.609), (1.906, 0.0, 9.609), (1.906, 0.0, -9.609), (1.691, -0.1348, -9.609), (1.235, -0.2528, -9.609), (0.6978, -0.1854, -9.609), (0.4563, -0.01685, -9.609), (0.2147, 0.118, -9.609), (-0.02684, -0.1011, -9.609), (-0.2953, -0.236, -9.609), (-0.5905, -0.1348, -9.609), (-0.6173, 0.1517, -9.609), (-0.9931, 0.2528, -9.609), (-1.235, 0.118, -9.609), (-1.342, -0.08427, -9.609), (-1.637, -0.1686, -9.609), (-1.906, 0.1854, -9.609), (0.4563, -0.01685, 9.609), (0.2147, 0.118, 9.609), (-0.02684, -0.1011, 9.609), (-0.2953, -0.236, 9.609), (-0.5905, -0.1348, 9.609), (-0.6173, 0.1517, 9.609), (-0.9931, 0.2528, 9.609), (-1.235, 0.118, 9.609), (-1.342, -0.08427, 9.609), (-1.637, -0.1686, 9.609), (-1.906, 0.1854, 9.609)], [], [(17, 28, 29, 18), (16, 27, 28, 17), (15, 26, 27, 16), (14, 25, 26, 15), (13, 24, 25, 14), (12, 23, 24, 13), (11, 22, 23, 12), (10, 21, 22, 11), (9, 20, 21, 10), (8, 19, 20, 9), (7, 0, 19, 8), (6, 1, 0, 7), (5, 2, 1, 6), (4, 3, 2, 5)])
me_plane_013.materials.append(mat_vorhang_mat)
me_plane_013.use_remesh_preserve_volume = False
me_plane_013.use_remesh_preserve_attributes = False
me_plane_013.use_mirror_vertex_groups = False
me_plane_013.update()
me_plane_012 = bpy.data.meshes.new('Plane.012')
me_plane_012.from_pydata([(0.6978, -0.1854, 9.609), (1.235, -0.2528, 9.609), (1.691, -0.1348, 9.609), (1.906, 0.0, 9.609), (1.906, 0.0, -9.609), (1.691, -0.1348, -9.609), (1.235, -0.2528, -9.609), (0.6978, -0.1854, -9.609), (0.4563, -0.01685, -9.609), (0.2147, 0.118, -9.609), (-0.02684, -0.1011, -9.609), (-0.2953, -0.236, -9.609), (-0.5905, -0.1348, -9.609), (-0.6173, 0.1517, -9.609), (-0.9931, 0.2528, -9.609), (-1.235, 0.118, -9.609), (-1.342, -0.08427, -9.609), (-1.637, -0.1686, -9.609), (-1.906, 0.1854, -9.609), (0.4563, -0.01685, 9.609), (0.2147, 0.118, 9.609), (-0.02684, -0.1011, 9.609), (-0.2953, -0.236, 9.609), (-0.5905, -0.1348, 9.609), (-0.6173, 0.1517, 9.609), (-0.9931, 0.2528, 9.609), (-1.235, 0.118, 9.609), (-1.342, -0.08427, 9.609), (-1.637, -0.1686, 9.609), (-1.906, 0.1854, 9.609)], [], [(17, 28, 29, 18), (16, 27, 28, 17), (15, 26, 27, 16), (14, 25, 26, 15), (13, 24, 25, 14), (12, 23, 24, 13), (11, 22, 23, 12), (10, 21, 22, 11), (9, 20, 21, 10), (8, 19, 20, 9), (7, 0, 19, 8), (6, 1, 0, 7), (5, 2, 1, 6), (4, 3, 2, 5)])
me_plane_012.materials.append(mat_vorhang_mat)
me_plane_012.use_remesh_preserve_volume = False
me_plane_012.use_remesh_preserve_attributes = False
me_plane_012.use_mirror_vertex_groups = False
me_plane_012.update()
me_plane_011 = bpy.data.meshes.new('Plane.011')
me_plane_011.from_pydata([(0.6978, -0.1854, 9.609), (1.235, -0.2528, 9.609), (1.691, -0.1348, 9.609), (1.906, 0.0, 9.609), (1.906, 0.0, -9.609), (1.691, -0.1348, -9.609), (1.235, -0.2528, -9.609), (0.6978, -0.1854, -9.609), (0.4563, -0.01685, -9.609), (0.2147, 0.118, -9.609), (-0.02684, -0.1011, -9.609), (-0.2953, -0.236, -9.609), (-0.5905, -0.1348, -9.609), (-0.6173, 0.1517, -9.609), (-0.9931, 0.2528, -9.609), (-1.235, 0.118, -9.609), (-1.342, -0.08427, -9.609), (-1.637, -0.1686, -9.609), (-1.906, 0.1854, -9.609), (0.4563, -0.01685, 9.609), (0.2147, 0.118, 9.609), (-0.02684, -0.1011, 9.609), (-0.2953, -0.236, 9.609), (-0.5905, -0.1348, 9.609), (-0.6173, 0.1517, 9.609), (-0.9931, 0.2528, 9.609), (-1.235, 0.118, 9.609), (-1.342, -0.08427, 9.609), (-1.637, -0.1686, 9.609), (-1.906, 0.1854, 9.609)], [], [(17, 28, 29, 18), (16, 27, 28, 17), (15, 26, 27, 16), (14, 25, 26, 15), (13, 24, 25, 14), (12, 23, 24, 13), (11, 22, 23, 12), (10, 21, 22, 11), (9, 20, 21, 10), (8, 19, 20, 9), (7, 0, 19, 8), (6, 1, 0, 7), (5, 2, 1, 6), (4, 3, 2, 5)])
me_plane_011.materials.append(mat_vorhang_mat)
me_plane_011.use_remesh_preserve_volume = False
me_plane_011.use_remesh_preserve_attributes = False
me_plane_011.use_mirror_vertex_groups = False
me_plane_011.update()
me_plane_010 = bpy.data.meshes.new('Plane.010')
me_plane_010.from_pydata([(0.6978, -0.1854, 9.609), (1.235, -0.2528, 9.609), (1.691, -0.1348, 9.609), (1.906, 0.0, 9.609), (1.906, 0.0, -9.609), (1.691, -0.1348, -9.609), (1.235, -0.2528, -9.609), (0.6978, -0.1854, -9.609), (0.4563, -0.01685, -9.609), (0.2147, 0.118, -9.609), (-0.02684, -0.1011, -9.609), (-0.2952, -0.236, -9.609), (-0.5905, -0.1348, -9.609), (-0.6173, 0.1517, -9.609), (-0.9931, 0.2528, -9.609), (-1.235, 0.118, -9.609), (-1.342, -0.08427, -9.609), (-1.637, -0.1686, -9.609), (-1.906, 0.1854, -9.609), (0.4563, -0.01685, 9.609), (0.2147, 0.118, 9.609), (-0.02684, -0.1011, 9.609), (-0.2952, -0.236, 9.609), (-0.5905, -0.1348, 9.609), (-0.6173, 0.1517, 9.609), (-0.9931, 0.2528, 9.609), (-1.235, 0.118, 9.609), (-1.342, -0.08427, 9.609), (-1.637, -0.1686, 9.609), (-1.906, 0.1854, 9.609)], [], [(17, 28, 29, 18), (16, 27, 28, 17), (15, 26, 27, 16), (14, 25, 26, 15), (13, 24, 25, 14), (12, 23, 24, 13), (11, 22, 23, 12), (10, 21, 22, 11), (9, 20, 21, 10), (8, 19, 20, 9), (7, 0, 19, 8), (6, 1, 0, 7), (5, 2, 1, 6), (4, 3, 2, 5)])
me_plane_010.materials.append(mat_vorhang_mat)
me_plane_010.use_remesh_preserve_volume = False
me_plane_010.use_remesh_preserve_attributes = False
me_plane_010.use_mirror_vertex_groups = False
me_plane_010.update()
me_plane_009 = bpy.data.meshes.new('Plane.009')
me_plane_009.from_pydata([(0.6978, -0.1854, 9.609), (1.235, -0.2528, 9.609), (1.691, -0.1348, 9.609), (1.906, 0.0, 9.609), (1.906, 0.0, -9.609), (1.691, -0.1348, -9.609), (1.235, -0.2528, -9.609), (0.6978, -0.1854, -9.609), (0.4563, -0.01685, -9.609), (0.2147, 0.118, -9.609), (-0.02684, -0.1011, -9.609), (-0.2952, -0.236, -9.609), (-0.5905, -0.1348, -9.609), (-0.6173, 0.1517, -9.609), (-0.9931, 0.2528, -9.609), (-1.235, 0.118, -9.609), (-1.342, -0.08427, -9.609), (-1.637, -0.1686, -9.609), (-1.906, 0.1854, -9.609), (0.4563, -0.01685, 9.609), (0.2147, 0.118, 9.609), (-0.02684, -0.1011, 9.609), (-0.2952, -0.236, 9.609), (-0.5905, -0.1348, 9.609), (-0.6173, 0.1517, 9.609), (-0.9931, 0.2528, 9.609), (-1.235, 0.118, 9.609), (-1.342, -0.08427, 9.609), (-1.637, -0.1686, 9.609), (-1.906, 0.1854, 9.609)], [], [(17, 28, 29, 18), (16, 27, 28, 17), (15, 26, 27, 16), (14, 25, 26, 15), (13, 24, 25, 14), (12, 23, 24, 13), (11, 22, 23, 12), (10, 21, 22, 11), (9, 20, 21, 10), (8, 19, 20, 9), (7, 0, 19, 8), (6, 1, 0, 7), (5, 2, 1, 6), (4, 3, 2, 5)])
me_plane_009.materials.append(mat_vorhang_mat)
me_plane_009.use_remesh_preserve_volume = False
me_plane_009.use_remesh_preserve_attributes = False
me_plane_009.use_mirror_vertex_groups = False
me_plane_009.update()
me_plane_008 = bpy.data.meshes.new('Plane.008')
me_plane_008.from_pydata([(0.6978, -0.1854, 9.609), (1.235, -0.2528, 9.609), (1.691, -0.1348, 9.609), (1.906, 0.0, 9.609), (1.906, 0.0, -9.609), (1.691, -0.1348, -9.609), (1.235, -0.2528, -9.609), (0.6978, -0.1854, -9.609), (0.4563, -0.01685, -9.609), (0.2147, 0.118, -9.609), (-0.02684, -0.1011, -9.609), (-0.2952, -0.236, -9.609), (-0.5905, -0.1348, -9.609), (-0.6173, 0.1517, -9.609), (-0.9931, 0.2528, -9.609), (-1.235, 0.118, -9.609), (-1.342, -0.08427, -9.609), (-1.637, -0.1686, -9.609), (-1.906, 0.1854, -9.609), (0.4563, -0.01685, 9.609), (0.2147, 0.118, 9.609), (-0.02684, -0.1011, 9.609), (-0.2952, -0.236, 9.609), (-0.5905, -0.1348, 9.609), (-0.6173, 0.1517, 9.609), (-0.9931, 0.2528, 9.609), (-1.235, 0.118, 9.609), (-1.342, -0.08427, 9.609), (-1.637, -0.1686, 9.609), (-1.906, 0.1854, 9.609)], [], [(17, 28, 29, 18), (16, 27, 28, 17), (15, 26, 27, 16), (14, 25, 26, 15), (13, 24, 25, 14), (12, 23, 24, 13), (11, 22, 23, 12), (10, 21, 22, 11), (9, 20, 21, 10), (8, 19, 20, 9), (7, 0, 19, 8), (6, 1, 0, 7), (5, 2, 1, 6), (4, 3, 2, 5)])
me_plane_008.materials.append(mat_vorhang_mat)
me_plane_008.use_remesh_preserve_volume = False
me_plane_008.use_remesh_preserve_attributes = False
me_plane_008.use_mirror_vertex_groups = False
me_plane_008.update()
me_plane_007 = bpy.data.meshes.new('Plane.007')
me_plane_007.from_pydata([(0.6978, -0.1854, 9.609), (1.235, -0.2528, 9.609), (1.691, -0.1348, 9.609), (1.906, -1.769e-08, 9.609), (1.906, -1.769e-08, -9.609), (1.691, -0.1348, -9.609), (1.235, -0.2528, -9.609), (0.6978, -0.1854, -9.609), (0.4563, -0.01685, -9.609), (0.2147, 0.118, -9.609), (-0.02684, -0.1011, -9.609), (-0.2952, -0.236, -9.609), (-0.5905, -0.1348, -9.609), (-0.6173, 0.1517, -9.609), (-0.9931, 0.2528, -9.609), (-1.235, 0.118, -9.609), (-1.342, -0.08427, -9.609), (-1.637, -0.1686, -9.609), (-1.906, 0.1854, -9.609), (0.4563, -0.01685, 9.609), (0.2147, 0.118, 9.609), (-0.02684, -0.1011, 9.609), (-0.2952, -0.236, 9.609), (-0.5905, -0.1348, 9.609), (-0.6173, 0.1517, 9.609), (-0.9931, 0.2528, 9.609), (-1.235, 0.118, 9.609), (-1.342, -0.08427, 9.609), (-1.637, -0.1686, 9.609), (-1.906, 0.1854, 9.609)], [], [(17, 28, 29, 18), (16, 27, 28, 17), (15, 26, 27, 16), (14, 25, 26, 15), (13, 24, 25, 14), (12, 23, 24, 13), (11, 22, 23, 12), (10, 21, 22, 11), (9, 20, 21, 10), (8, 19, 20, 9), (7, 0, 19, 8), (6, 1, 0, 7), (5, 2, 1, 6), (4, 3, 2, 5)])
me_plane_007.materials.append(mat_vorhang_mat)
me_plane_007.use_remesh_preserve_volume = False
me_plane_007.use_remesh_preserve_attributes = False
me_plane_007.use_mirror_vertex_groups = False
me_plane_007.update()
me_plane_006 = bpy.data.meshes.new('Plane.006')
me_plane_006.from_pydata([(0.6978, -0.1854, 9.609), (1.235, -0.2528, 9.609), (1.691, -0.1348, 9.609), (1.906, 0.0, 9.609), (1.906, 0.0, -9.609), (1.691, -0.1348, -9.609), (1.235, -0.2528, -9.609), (0.6978, -0.1854, -9.609), (0.4563, -0.01685, -9.609), (0.2147, 0.118, -9.609), (-0.02684, -0.1011, -9.609), (-0.2952, -0.236, -9.609), (-0.5905, -0.1348, -9.609), (-0.6173, 0.1517, -9.609), (-0.9931, 0.2528, -9.609), (-1.235, 0.118, -9.609), (-1.342, -0.08427, -9.609), (-1.637, -0.1686, -9.609), (-1.906, 0.1854, -9.609), (0.4563, -0.01685, 9.609), (0.2147, 0.118, 9.609), (-0.02684, -0.1011, 9.609), (-0.2952, -0.236, 9.609), (-0.5905, -0.1348, 9.609), (-0.6173, 0.1517, 9.609), (-0.9931, 0.2528, 9.609), (-1.235, 0.118, 9.609), (-1.342, -0.08427, 9.609), (-1.637, -0.1686, 9.609), (-1.906, 0.1854, 9.609)], [], [(17, 28, 29, 18), (16, 27, 28, 17), (15, 26, 27, 16), (14, 25, 26, 15), (13, 24, 25, 14), (12, 23, 24, 13), (11, 22, 23, 12), (10, 21, 22, 11), (9, 20, 21, 10), (8, 19, 20, 9), (7, 0, 19, 8), (6, 1, 0, 7), (5, 2, 1, 6), (4, 3, 2, 5)])
me_plane_006.materials.append(mat_vorhang_mat)
me_plane_006.use_remesh_preserve_volume = False
me_plane_006.use_remesh_preserve_attributes = False
me_plane_006.use_mirror_vertex_groups = False
me_plane_006.update()
me_plane_005 = bpy.data.meshes.new('Plane.005')
me_plane_005.from_pydata([(0.6978, -0.1854, 9.609), (1.235, -0.2528, 9.609), (1.691, -0.1348, 9.609), (1.906, -1.769e-08, 9.609), (1.906, -1.769e-08, -9.609), (1.691, -0.1348, -9.609), (1.235, -0.2528, -9.609), (0.6978, -0.1854, -9.609), (0.4563, -0.01685, -9.609), (0.2147, 0.118, -9.609), (-0.02684, -0.1011, -9.609), (-0.2952, -0.236, -9.609), (-0.5905, -0.1348, -9.609), (-0.6173, 0.1517, -9.609), (-0.9931, 0.2528, -9.609), (-1.235, 0.118, -9.609), (-1.342, -0.08427, -9.609), (-1.637, -0.1686, -9.609), (-1.906, 0.1854, -9.609), (0.4563, -0.01685, 9.609), (0.2147, 0.118, 9.609), (-0.02684, -0.1011, 9.609), (-0.2952, -0.236, 9.609), (-0.5905, -0.1348, 9.609), (-0.6173, 0.1517, 9.609), (-0.9931, 0.2528, 9.609), (-1.235, 0.118, 9.609), (-1.342, -0.08427, 9.609), (-1.637, -0.1686, 9.609), (-1.906, 0.1854, 9.609)], [], [(17, 28, 29, 18), (16, 27, 28, 17), (15, 26, 27, 16), (14, 25, 26, 15), (13, 24, 25, 14), (12, 23, 24, 13), (11, 22, 23, 12), (10, 21, 22, 11), (9, 20, 21, 10), (8, 19, 20, 9), (7, 0, 19, 8), (6, 1, 0, 7), (5, 2, 1, 6), (4, 3, 2, 5)])
me_plane_005.materials.append(mat_vorhang_mat)
me_plane_005.use_remesh_preserve_volume = False
me_plane_005.use_remesh_preserve_attributes = False
me_plane_005.use_mirror_vertex_groups = False
me_plane_005.update()
me_plane_004 = bpy.data.meshes.new('Plane.004')
me_plane_004.from_pydata([(0.6978, -0.1854, 9.609), (1.235, -0.2528, 9.609), (1.691, -0.1348, 9.609), (1.906, -1.769e-08, 9.609), (1.906, -1.769e-08, -9.609), (1.691, -0.1348, -9.609), (1.235, -0.2528, -9.609), (0.6978, -0.1854, -9.609), (0.4563, -0.01685, -9.609), (0.2147, 0.118, -9.609), (-0.02683, -0.1011, -9.609), (-0.2952, -0.236, -9.609), (-0.5905, -0.1348, -9.609), (-0.6173, 0.1517, -9.609), (-0.9931, 0.2528, -9.609), (-1.235, 0.118, -9.609), (-1.342, -0.08427, -9.609), (-1.637, -0.1686, -9.609), (-1.906, 0.1854, -9.609), (0.4563, -0.01685, 9.609), (0.2147, 0.118, 9.609), (-0.02683, -0.1011, 9.609), (-0.2952, -0.236, 9.609), (-0.5905, -0.1348, 9.609), (-0.6173, 0.1517, 9.609), (-0.9931, 0.2528, 9.609), (-1.235, 0.118, 9.609), (-1.342, -0.08427, 9.609), (-1.637, -0.1686, 9.609), (-1.906, 0.1854, 9.609)], [], [(17, 28, 29, 18), (16, 27, 28, 17), (15, 26, 27, 16), (14, 25, 26, 15), (13, 24, 25, 14), (12, 23, 24, 13), (11, 22, 23, 12), (10, 21, 22, 11), (9, 20, 21, 10), (8, 19, 20, 9), (7, 0, 19, 8), (6, 1, 0, 7), (5, 2, 1, 6), (4, 3, 2, 5)])
me_plane_004.materials.append(mat_vorhang_mat)
me_plane_004.use_remesh_preserve_volume = False
me_plane_004.use_remesh_preserve_attributes = False
me_plane_004.use_mirror_vertex_groups = False
me_plane_004.update()
me_plane_003 = bpy.data.meshes.new('Plane.003')
me_plane_003.from_pydata([(0.6978, -0.1854, 9.609), (1.235, -0.2528, 9.609), (1.691, -0.1348, 9.609), (1.906, -1.769e-08, 9.609), (1.906, -1.769e-08, -9.609), (1.691, -0.1348, -9.609), (1.235, -0.2528, -9.609), (0.6978, -0.1854, -9.609), (0.4563, -0.01685, -9.609), (0.2147, 0.118, -9.609), (-0.02683, -0.1011, -9.609), (-0.2952, -0.236, -9.609), (-0.5905, -0.1348, -9.609), (-0.6173, 0.1517, -9.609), (-0.9931, 0.2528, -9.609), (-1.235, 0.118, -9.609), (-1.342, -0.08427, -9.609), (-1.637, -0.1686, -9.609), (-1.906, 0.1854, -9.609), (0.4563, -0.01685, 9.609), (0.2147, 0.118, 9.609), (-0.02683, -0.1011, 9.609), (-0.2952, -0.236, 9.609), (-0.5905, -0.1348, 9.609), (-0.6173, 0.1517, 9.609), (-0.9931, 0.2528, 9.609), (-1.235, 0.118, 9.609), (-1.342, -0.08427, 9.609), (-1.637, -0.1686, 9.609), (-1.906, 0.1854, 9.609)], [], [(17, 28, 29, 18), (16, 27, 28, 17), (15, 26, 27, 16), (14, 25, 26, 15), (13, 24, 25, 14), (12, 23, 24, 13), (11, 22, 23, 12), (10, 21, 22, 11), (9, 20, 21, 10), (8, 19, 20, 9), (7, 0, 19, 8), (6, 1, 0, 7), (5, 2, 1, 6), (4, 3, 2, 5)])
me_plane_003.materials.append(mat_vorhang_mat)
me_plane_003.use_remesh_preserve_volume = False
me_plane_003.use_remesh_preserve_attributes = False
me_plane_003.use_mirror_vertex_groups = False
me_plane_003.update()
me_plane_002 = bpy.data.meshes.new('Plane.002')
me_plane_002.from_pydata([(0.6978, -0.1854, 9.609), (1.235, -0.2528, 9.609), (1.691, -0.1348, 9.609), (1.906, -1.769e-08, 9.609), (1.906, -1.769e-08, -9.609), (1.691, -0.1348, -9.609), (1.235, -0.2528, -9.609), (0.6978, -0.1854, -9.609), (0.4563, -0.01685, -9.609), (0.2147, 0.118, -9.609), (-0.02683, -0.1011, -9.609), (-0.2952, -0.236, -9.609), (-0.5905, -0.1348, -9.609), (-0.6173, 0.1517, -9.609), (-0.9931, 0.2528, -9.609), (-1.235, 0.118, -9.609), (-1.342, -0.08427, -9.609), (-1.637, -0.1686, -9.609), (-1.906, 0.1854, -9.609), (0.4563, -0.01685, 9.609), (0.2147, 0.118, 9.609), (-0.02683, -0.1011, 9.609), (-0.2952, -0.236, 9.609), (-0.5905, -0.1348, 9.609), (-0.6173, 0.1517, 9.609), (-0.9931, 0.2528, 9.609), (-1.235, 0.118, 9.609), (-1.342, -0.08427, 9.609), (-1.637, -0.1686, 9.609), (-1.906, 0.1854, 9.609)], [], [(17, 28, 29, 18), (16, 27, 28, 17), (15, 26, 27, 16), (14, 25, 26, 15), (13, 24, 25, 14), (12, 23, 24, 13), (11, 22, 23, 12), (10, 21, 22, 11), (9, 20, 21, 10), (8, 19, 20, 9), (7, 0, 19, 8), (6, 1, 0, 7), (5, 2, 1, 6), (4, 3, 2, 5)])
me_plane_002.materials.append(mat_vorhang_mat)
me_plane_002.use_remesh_preserve_volume = False
me_plane_002.use_remesh_preserve_attributes = False
me_plane_002.use_mirror_vertex_groups = False
me_plane_002.update()
me_plane_001 = bpy.data.meshes.new('Plane.001')
me_plane_001.from_pydata([(0.6978, -0.1854, 9.609), (1.235, -0.2528, 9.609), (1.691, -0.1348, 9.609), (1.906, -1.769e-08, 9.609), (1.906, -1.769e-08, -9.609), (1.691, -0.1348, -9.609), (1.235, -0.2528, -9.609), (0.6978, -0.1854, -9.609), (0.4563, -0.01685, -9.609), (0.2147, 0.118, -9.609), (-0.02684, -0.1011, -9.609), (-0.2953, -0.236, -9.609), (-0.5905, -0.1348, -9.609), (-0.6173, 0.1517, -9.609), (-0.9931, 0.2528, -9.609), (-1.235, 0.118, -9.609), (-1.342, -0.08427, -9.609), (-1.637, -0.1686, -9.609), (-1.906, 0.1854, -9.609), (0.4563, -0.01685, 9.609), (0.2147, 0.118, 9.609), (-0.02684, -0.1011, 9.609), (-0.2953, -0.236, 9.609), (-0.5905, -0.1348, 9.609), (-0.6173, 0.1517, 9.609), (-0.9931, 0.2528, 9.609), (-1.235, 0.118, 9.609), (-1.342, -0.08427, 9.609), (-1.637, -0.1686, 9.609), (-1.906, 0.1854, 9.609)], [], [(17, 28, 29, 18), (16, 27, 28, 17), (15, 26, 27, 16), (14, 25, 26, 15), (13, 24, 25, 14), (12, 23, 24, 13), (11, 22, 23, 12), (10, 21, 22, 11), (9, 20, 21, 10), (8, 19, 20, 9), (7, 0, 19, 8), (6, 1, 0, 7), (5, 2, 1, 6), (4, 3, 2, 5)])
me_plane_001.materials.append(mat_vorhang_mat)
me_plane_001.use_remesh_preserve_volume = False
me_plane_001.use_remesh_preserve_attributes = False
me_plane_001.use_mirror_vertex_groups = False
me_plane_001.update()
me_plane_059 = bpy.data.meshes.new('Plane.059')
me_plane_059.from_pydata([(0.6978, -0.1854, 9.609), (1.235, -0.2528, 9.609), (1.691, -0.1348, 9.609), (1.906, -1.769e-08, 9.609), (1.906, -1.769e-08, -9.609), (1.691, -0.1348, -9.609), (1.235, -0.2528, -9.609), (0.6978, -0.1854, -9.609), (0.4563, -0.01685, -9.609), (0.2147, 0.118, -9.609), (-0.02684, -0.1011, -9.609), (-0.2952, -0.236, -9.609), (-0.5905, -0.1348, -9.609), (-0.6173, 0.1517, -9.609), (-0.9931, 0.2528, -9.609), (-1.235, 0.118, -9.609), (-1.342, -0.08427, -9.609), (-1.637, -0.1686, -9.609), (-1.906, 0.1854, -9.609), (0.4563, -0.01685, 9.609), (0.2147, 0.118, 9.609), (-0.02684, -0.1011, 9.609), (-0.2952, -0.236, 9.609), (-0.5905, -0.1348, 9.609), (-0.6173, 0.1517, 9.609), (-0.9931, 0.2528, 9.609), (-1.235, 0.118, 9.609), (-1.342, -0.08427, 9.609), (-1.637, -0.1686, 9.609), (-1.906, 0.1854, 9.609)], [], [(17, 28, 29, 18), (16, 27, 28, 17), (15, 26, 27, 16), (14, 25, 26, 15), (13, 24, 25, 14), (12, 23, 24, 13), (11, 22, 23, 12), (10, 21, 22, 11), (9, 20, 21, 10), (8, 19, 20, 9), (7, 0, 19, 8), (6, 1, 0, 7), (5, 2, 1, 6), (4, 3, 2, 5)])
me_plane_059.materials.append(mat_vorhang_mat)
me_plane_059.use_remesh_preserve_volume = False
me_plane_059.use_remesh_preserve_attributes = False
me_plane_059.use_mirror_vertex_groups = False
me_plane_059.update()

# ---- objects
ob_plane_032 = bpy.data.objects.new('Plane.032', me_plane_032)
ob_plane_031 = bpy.data.objects.new('Plane.031', me_plane_031)
ob_plane_030 = bpy.data.objects.new('Plane.030', me_plane_030)
ob_plane_029 = bpy.data.objects.new('Plane.029', me_plane_029)
ob_plane_028 = bpy.data.objects.new('Plane.028', me_plane_028)
ob_plane_027 = bpy.data.objects.new('Plane.027', me_plane_027)
ob_plane_025 = bpy.data.objects.new('Plane.025', me_plane_026)
ob_plane_024 = bpy.data.objects.new('Plane.024', me_plane_025)
ob_plane_023 = bpy.data.objects.new('Plane.023', me_plane_024)
ob_plane_022 = bpy.data.objects.new('Plane.022', me_plane_023)
ob_plane_021 = bpy.data.objects.new('Plane.021', me_plane_022)
ob_plane_020 = bpy.data.objects.new('Plane.020', me_plane_021)
ob_plane_019 = bpy.data.objects.new('Plane.019', me_plane_020)
ob_plane_018 = bpy.data.objects.new('Plane.018', me_plane_019)
ob_plane_017 = bpy.data.objects.new('Plane.017', me_plane_018)
ob_plane_016 = bpy.data.objects.new('Plane.016', me_plane_017)
ob_plane_015 = bpy.data.objects.new('Plane.015', me_plane_016)
ob_plane_014 = bpy.data.objects.new('Plane.014', me_plane_015)
ob_plane_013 = bpy.data.objects.new('Plane.013', me_plane_014)
ob_plane_012 = bpy.data.objects.new('Plane.012', me_plane_013)
ob_plane_011 = bpy.data.objects.new('Plane.011', me_plane_012)
ob_plane_010 = bpy.data.objects.new('Plane.010', me_plane_011)
ob_plane_009 = bpy.data.objects.new('Plane.009', me_plane_010)
ob_plane_008 = bpy.data.objects.new('Plane.008', me_plane_009)
ob_plane_007 = bpy.data.objects.new('Plane.007', me_plane_008)
ob_plane_006 = bpy.data.objects.new('Plane.006', me_plane_007)
ob_plane_005 = bpy.data.objects.new('Plane.005', me_plane_006)
ob_plane_004 = bpy.data.objects.new('Plane.004', me_plane_005)
ob_plane_003 = bpy.data.objects.new('Plane.003', me_plane_004)
ob_plane_002 = bpy.data.objects.new('Plane.002', me_plane_003)
ob_plane_001 = bpy.data.objects.new('Plane.001', me_plane_002)
ob_plane_000 = bpy.data.objects.new('Plane.000', me_plane_001)
ob_plane_026 = bpy.data.objects.new('Plane.026', me_plane_059)

# ---- transforms, parenting, visibility, modifiers, constraints
ob_plane_032.location = (26.72, 3.214, 1.909)
ob_plane_032.rotation_euler = (0.0, -0.0, -3.142)
ob_plane_032.scale = (0.112, 0.112, 0.112)
ob_plane_032.lineart.crease_threshold = 0.0
_m = ob_plane_032.modifiers.new('Solidify', 'SOLIDIFY')
_m.nonmanifold_thickness_mode = 'FIXED'
_m.nonmanifold_merge_threshold = 0.0003
ob_plane_031.location = (21.16, 3.214, 1.909)
ob_plane_031.rotation_euler = (0.0, -0.0, -3.142)
ob_plane_031.scale = (0.112, 0.112, 0.112)
ob_plane_031.lineart.crease_threshold = 0.0
_m = ob_plane_031.modifiers.new('Solidify', 'SOLIDIFY')
_m.nonmanifold_thickness_mode = 'FIXED'
_m.nonmanifold_merge_threshold = 0.0003
ob_plane_030.location = (13.13, 3.214, 1.909)
ob_plane_030.rotation_euler = (0.0, -0.0, -3.142)
ob_plane_030.scale = (0.112, 0.112, 0.112)
ob_plane_030.lineart.crease_threshold = 0.0
_m = ob_plane_030.modifiers.new('Solidify', 'SOLIDIFY')
_m.nonmanifold_thickness_mode = 'FIXED'
_m.nonmanifold_merge_threshold = 0.0003
ob_plane_029.location = (8.82, 3.214, 1.909)
ob_plane_029.rotation_euler = (0.0, -0.0, -3.142)
ob_plane_029.scale = (0.112, 0.112, 0.112)
ob_plane_029.lineart.crease_threshold = 0.0
_m = ob_plane_029.modifiers.new('Solidify', 'SOLIDIFY')
_m.nonmanifold_thickness_mode = 'FIXED'
_m.nonmanifold_merge_threshold = 0.0003
ob_plane_028.location = (6.284, 5.727, 1.909)
ob_plane_028.rotation_euler = (0.0, -0.0, -3.142)
ob_plane_028.scale = (0.112, 0.112, 0.112)
ob_plane_028.lineart.crease_threshold = 0.0
_m = ob_plane_028.modifiers.new('Solidify', 'SOLIDIFY')
_m.nonmanifold_thickness_mode = 'FIXED'
_m.nonmanifold_merge_threshold = 0.0003
ob_plane_027.location = (3.76, 5.727, 1.909)
ob_plane_027.rotation_euler = (0.0, -0.0, -3.142)
ob_plane_027.scale = (0.112, 0.112, 0.112)
ob_plane_027.lineart.crease_threshold = 0.0
_m = ob_plane_027.modifiers.new('Solidify', 'SOLIDIFY')
_m.nonmanifold_thickness_mode = 'FIXED'
_m.nonmanifold_merge_threshold = 0.0003
ob_plane_025.location = (3.019, 5.727, 1.909)
ob_plane_025.rotation_euler = (0.0, -0.0, -3.142)
ob_plane_025.scale = (0.112, 0.112, 0.112)
ob_plane_025.lineart.crease_threshold = 0.0
_m = ob_plane_025.modifiers.new('Solidify', 'SOLIDIFY')
_m.nonmanifold_thickness_mode = 'FIXED'
_m.nonmanifold_merge_threshold = 0.0003
ob_plane_024.location = (0.5643, 5.727, 1.909)
ob_plane_024.rotation_euler = (0.0, -0.0, -3.142)
ob_plane_024.scale = (0.112, 0.112, 0.112)
ob_plane_024.lineart.crease_threshold = 0.0
_m = ob_plane_024.modifiers.new('Solidify', 'SOLIDIFY')
_m.nonmanifold_thickness_mode = 'FIXED'
_m.nonmanifold_merge_threshold = 0.0003
ob_plane_023.location = (22.6, -9.055, 1.909)
ob_plane_023.rotation_euler = (0.0, -0.0, -3.142)
ob_plane_023.scale = (0.112, 0.112, 0.112)
ob_plane_023.lineart.crease_threshold = 0.0
_m = ob_plane_023.modifiers.new('Solidify', 'SOLIDIFY')
_m.nonmanifold_thickness_mode = 'FIXED'
_m.nonmanifold_merge_threshold = 0.0003
ob_plane_022.location = (18.97, -9.055, 1.909)
ob_plane_022.rotation_euler = (0.0, -0.0, -3.142)
ob_plane_022.scale = (0.112, 0.112, 0.112)
ob_plane_022.lineart.crease_threshold = 0.0
_m = ob_plane_022.modifiers.new('Solidify', 'SOLIDIFY')
_m.nonmanifold_thickness_mode = 'FIXED'
_m.nonmanifold_merge_threshold = 0.0003
ob_plane_021.location = (-5.318, 5.727, 1.909)
ob_plane_021.rotation_euler = (0.0, -0.0, -3.142)
ob_plane_021.scale = (0.112, 0.112, 0.112)
ob_plane_021.lineart.crease_threshold = 0.0
_m = ob_plane_021.modifiers.new('Solidify', 'SOLIDIFY')
_m.nonmanifold_thickness_mode = 'FIXED'
_m.nonmanifold_merge_threshold = 0.0003
ob_plane_020.location = (-7.112, 5.727, 1.909)
ob_plane_020.rotation_euler = (0.0, -0.0, -3.142)
ob_plane_020.scale = (0.112, 0.112, 0.112)
ob_plane_020.lineart.crease_threshold = 0.0
_m = ob_plane_020.modifiers.new('Solidify', 'SOLIDIFY')
_m.nonmanifold_thickness_mode = 'FIXED'
_m.nonmanifold_merge_threshold = 0.0003
ob_plane_019.location = (-11.48, 5.727, 1.909)
ob_plane_019.rotation_euler = (0.0, -0.0, -3.142)
ob_plane_019.scale = (0.112, 0.112, 0.112)
ob_plane_019.lineart.crease_threshold = 0.0
_m = ob_plane_019.modifiers.new('Solidify', 'SOLIDIFY')
_m.nonmanifold_thickness_mode = 'FIXED'
_m.nonmanifold_merge_threshold = 0.0003
ob_plane_018.location = (-13.67, 5.727, 1.909)
ob_plane_018.rotation_euler = (0.0, -0.0, -3.142)
ob_plane_018.scale = (0.112, 0.112, 0.112)
ob_plane_018.lineart.crease_threshold = 0.0
_m = ob_plane_018.modifiers.new('Solidify', 'SOLIDIFY')
_m.nonmanifold_thickness_mode = 'FIXED'
_m.nonmanifold_merge_threshold = 0.0003
ob_plane_017.location = (-13.63, 0.9338, 1.909)
ob_plane_017.rotation_euler = (0.0, -0.0, -3.142)
ob_plane_017.scale = (0.112, 0.112, 0.112)
ob_plane_017.lineart.crease_threshold = 0.0
_m = ob_plane_017.modifiers.new('Solidify', 'SOLIDIFY')
_m.nonmanifold_thickness_mode = 'FIXED'
_m.nonmanifold_merge_threshold = 0.0003
ob_plane_016.location = (-13.63, -2.824, 1.909)
ob_plane_016.rotation_euler = (0.0, -0.0, -3.142)
ob_plane_016.scale = (0.112, 0.112, 0.112)
ob_plane_016.lineart.crease_threshold = 0.0
_m = ob_plane_016.modifiers.new('Solidify', 'SOLIDIFY')
_m.nonmanifold_thickness_mode = 'FIXED'
_m.nonmanifold_merge_threshold = 0.0003
ob_plane_015.location = (-13.65, -6.468, 1.909)
ob_plane_015.rotation_euler = (0.0, -0.0, -3.142)
ob_plane_015.scale = (0.112, 0.112, 0.112)
ob_plane_015.lineart.crease_threshold = 0.0
_m = ob_plane_015.modifiers.new('Solidify', 'SOLIDIFY')
_m.nonmanifold_thickness_mode = 'FIXED'
_m.nonmanifold_merge_threshold = 0.0003
ob_plane_014.location = (-8.276, -6.468, 1.909)
ob_plane_014.rotation_euler = (0.0, -0.0, -3.142)
ob_plane_014.scale = (0.112, 0.112, 0.112)
ob_plane_014.lineart.crease_threshold = 0.0
_m = ob_plane_014.modifiers.new('Solidify', 'SOLIDIFY')
_m.nonmanifold_thickness_mode = 'FIXED'
_m.nonmanifold_merge_threshold = 0.0003
ob_plane_013.location = (-7.836, -6.468, 1.909)
ob_plane_013.rotation_euler = (0.0, -0.0, -3.142)
ob_plane_013.scale = (0.112, 0.112, 0.112)
ob_plane_013.lineart.crease_threshold = 0.0
_m = ob_plane_013.modifiers.new('Solidify', 'SOLIDIFY')
_m.nonmanifold_thickness_mode = 'FIXED'
_m.nonmanifold_merge_threshold = 0.0003
ob_plane_012.location = (-7.031, -6.468, 1.909)
ob_plane_012.rotation_euler = (0.0, -0.0, -3.142)
ob_plane_012.scale = (0.112, 0.112, 0.112)
ob_plane_012.lineart.crease_threshold = 0.0
_m = ob_plane_012.modifiers.new('Solidify', 'SOLIDIFY')
_m.nonmanifold_thickness_mode = 'FIXED'
_m.nonmanifold_merge_threshold = 0.0003
ob_plane_011.location = (-4.508, -6.468, 1.909)
ob_plane_011.rotation_euler = (0.0, -0.0, -3.142)
ob_plane_011.scale = (0.112, 0.112, 0.112)
ob_plane_011.lineart.crease_threshold = 0.0
_m = ob_plane_011.modifiers.new('Solidify', 'SOLIDIFY')
_m.nonmanifold_thickness_mode = 'FIXED'
_m.nonmanifold_merge_threshold = 0.0003
ob_plane_010.location = (-3.703, -6.468, 1.909)
ob_plane_010.rotation_euler = (0.0, -0.0, -3.142)
ob_plane_010.scale = (0.112, 0.112, 0.112)
ob_plane_010.lineart.crease_threshold = 0.0
_m = ob_plane_010.modifiers.new('Solidify', 'SOLIDIFY')
_m.nonmanifold_thickness_mode = 'FIXED'
_m.nonmanifold_merge_threshold = 0.0003
ob_plane_009.location = (-0.171, -6.468, 1.909)
ob_plane_009.rotation_euler = (0.0, -0.0, -3.142)
ob_plane_009.scale = (0.112, 0.112, 0.112)
ob_plane_009.lineart.crease_threshold = 0.0
_m = ob_plane_009.modifiers.new('Solidify', 'SOLIDIFY')
_m.nonmanifold_thickness_mode = 'FIXED'
_m.nonmanifold_merge_threshold = 0.0003
ob_plane_008.location = (0.6663, -6.468, 1.909)
ob_plane_008.rotation_euler = (0.0, -0.0, -3.142)
ob_plane_008.scale = (0.112, 0.112, 0.112)
ob_plane_008.lineart.crease_threshold = 0.0
_m = ob_plane_008.modifiers.new('Solidify', 'SOLIDIFY')
_m.nonmanifold_thickness_mode = 'FIXED'
_m.nonmanifold_merge_threshold = 0.0003
ob_plane_007.location = (6.12, -6.468, 1.909)
ob_plane_007.rotation_euler = (0.0, -0.0, -3.142)
ob_plane_007.scale = (0.112, 0.112, 0.112)
ob_plane_007.lineart.crease_threshold = 0.0
_m = ob_plane_007.modifiers.new('Solidify', 'SOLIDIFY')
_m.nonmanifold_thickness_mode = 'FIXED'
_m.nonmanifold_merge_threshold = 0.0003
ob_plane_006.location = (6.861, -9.055, 1.909)
ob_plane_006.rotation_euler = (0.0, -0.0, -3.142)
ob_plane_006.scale = (0.112, 0.112, 0.112)
ob_plane_006.lineart.crease_threshold = 0.0
_m = ob_plane_006.modifiers.new('Solidify', 'SOLIDIFY')
_m.nonmanifold_thickness_mode = 'FIXED'
_m.nonmanifold_merge_threshold = 0.0003
ob_plane_005.location = (10.4, -9.055, 1.909)
ob_plane_005.rotation_euler = (0.0, -0.0, -3.142)
ob_plane_005.scale = (0.112, 0.112, 0.112)
ob_plane_005.lineart.crease_threshold = 0.0
_m = ob_plane_005.modifiers.new('Solidify', 'SOLIDIFY')
_m.nonmanifold_thickness_mode = 'FIXED'
_m.nonmanifold_merge_threshold = 0.0003
ob_plane_004.location = (11.26, -9.055, 1.909)
ob_plane_004.rotation_euler = (0.0, -0.0, -3.142)
ob_plane_004.scale = (0.112, 0.112, 0.112)
ob_plane_004.lineart.crease_threshold = 0.0
_m = ob_plane_004.modifiers.new('Solidify', 'SOLIDIFY')
_m.nonmanifold_thickness_mode = 'FIXED'
_m.nonmanifold_merge_threshold = 0.0003
ob_plane_003.location = (14.69, -9.055, 1.909)
ob_plane_003.rotation_euler = (0.0, -0.0, -3.142)
ob_plane_003.scale = (0.112, 0.112, 0.112)
ob_plane_003.lineart.crease_threshold = 0.0
_m = ob_plane_003.modifiers.new('Solidify', 'SOLIDIFY')
_m.nonmanifold_thickness_mode = 'FIXED'
_m.nonmanifold_merge_threshold = 0.0003
ob_plane_002.location = (15.5, -9.055, 1.909)
ob_plane_002.rotation_euler = (0.0, -0.0, -3.142)
ob_plane_002.scale = (0.112, 0.112, 0.112)
ob_plane_002.lineart.crease_threshold = 0.0
_m = ob_plane_002.modifiers.new('Solidify', 'SOLIDIFY')
_m.nonmanifold_thickness_mode = 'FIXED'
_m.nonmanifold_merge_threshold = 0.0003
ob_plane_001.location = (18.25, -9.055, 1.909)
ob_plane_001.rotation_euler = (0.0, -0.0, -3.142)
ob_plane_001.scale = (0.112, 0.112, 0.112)
ob_plane_001.lineart.crease_threshold = 0.0
_m = ob_plane_001.modifiers.new('Solidify', 'SOLIDIFY')
_m.nonmanifold_thickness_mode = 'FIXED'
_m.nonmanifold_merge_threshold = 0.0003
ob_plane_000.location = (26.7, -9.055, 1.909)
ob_plane_000.rotation_euler = (0.0, -0.0, -3.142)
ob_plane_000.scale = (0.112, 0.112, 0.112)
ob_plane_000.lineart.crease_threshold = 0.0
_m = ob_plane_000.modifiers.new('Solidify', 'SOLIDIFY')
_m.nonmanifold_thickness_mode = 'FIXED'
_m.nonmanifold_merge_threshold = 0.0003
ob_plane_026.location = (23.6, -9.055, 1.909)
ob_plane_026.rotation_euler = (0.0, -0.0, -3.142)
ob_plane_026.scale = (0.112, 0.112, 0.112)
ob_plane_026.lineart.crease_threshold = 0.0
_m = ob_plane_026.modifiers.new('Solidify', 'SOLIDIFY')
_m.nonmanifold_thickness_mode = 'FIXED'
_m.nonmanifold_merge_threshold = 0.0003

# ---- collection membership
col_collection_11.objects.link(ob_plane_032)
col_collection_11.objects.link(ob_plane_031)
col_collection_11.objects.link(ob_plane_030)
col_collection_11.objects.link(ob_plane_029)
col_collection_11.objects.link(ob_plane_028)
col_collection_11.objects.link(ob_plane_027)
col_collection_11.objects.link(ob_plane_025)
col_collection_11.objects.link(ob_plane_024)
col_collection_11.objects.link(ob_plane_023)
col_collection_11.objects.link(ob_plane_022)
col_collection_11.objects.link(ob_plane_021)
col_collection_11.objects.link(ob_plane_020)
col_collection_11.objects.link(ob_plane_019)
col_collection_11.objects.link(ob_plane_018)
col_collection_11.objects.link(ob_plane_017)
col_collection_11.objects.link(ob_plane_016)
col_collection_11.objects.link(ob_plane_015)
col_collection_11.objects.link(ob_plane_014)
col_collection_11.objects.link(ob_plane_013)
col_collection_11.objects.link(ob_plane_012)
col_collection_11.objects.link(ob_plane_011)
col_collection_11.objects.link(ob_plane_010)
col_collection_11.objects.link(ob_plane_009)
col_collection_11.objects.link(ob_plane_008)
col_collection_11.objects.link(ob_plane_007)
col_collection_11.objects.link(ob_plane_006)
col_collection_11.objects.link(ob_plane_005)
col_collection_11.objects.link(ob_plane_004)
col_collection_11.objects.link(ob_plane_003)
col_collection_11.objects.link(ob_plane_002)
col_collection_11.objects.link(ob_plane_001)
col_collection_11.objects.link(ob_plane_000)
col_collection_11.objects.link(ob_plane_026)

# ---- scene / render settings (as saved in the file)
scene.frame_start = 1; scene.frame_end = 51; scene.frame_set(0)
scene.render.engine = 'BLENDER_EEVEE_NEXT'
scene.render.resolution_percentage = 50
scene.render.dither_intensity = 0.0
scene.cycles.use_denoising = False
scene.cycles.samples = 10
scene.cycles.sampling_pattern = 'TABULATED_SOBOL'
scene.cycles.light_sampling_threshold = 0.0
scene.cycles.use_adaptive_sampling = False
scene.cycles.use_light_tree = False
scene.cycles.blur_glossy = 0.0
scene.cycles.pixel_filter_type = 'GAUSSIAN'
scene.cycles.sample_clamp_indirect = 0.0
scene.view_settings.view_transform = 'Standard'
bpy.context.view_layer.update()

# ---- added for rendering (the .blend has no active camera and no usable light): camera, sun
cam_auto = bpy.data.cameras.new('AutoCamera')
cam_auto.lens = 50.0
cam_auto.sensor_width = 36.0
cam_auto.clip_end = 1000.0
ob_auto_camera = bpy.data.objects.new('AutoCamera', cam_auto)
scene.collection.objects.link(ob_auto_camera)
ob_auto_camera.location = (46.7584, -49.9403, 34.0934)
ob_auto_camera.rotation_euler = (1.09748, -7.21219e-08, 0.694738)
scene.camera = ob_auto_camera
light_auto_sun = bpy.data.lights.new('AutoSun', 'SUN')
light_auto_sun.energy = 3.0
light_auto_sun.angle = 0.0523599
ob_auto_sun = bpy.data.objects.new('AutoSun', light_auto_sun)
scene.collection.objects.link(ob_auto_sun)
ob_auto_sun.rotation_euler = (0.872665, 0.174533, 0.523599)
bpy.context.view_layer.update()
